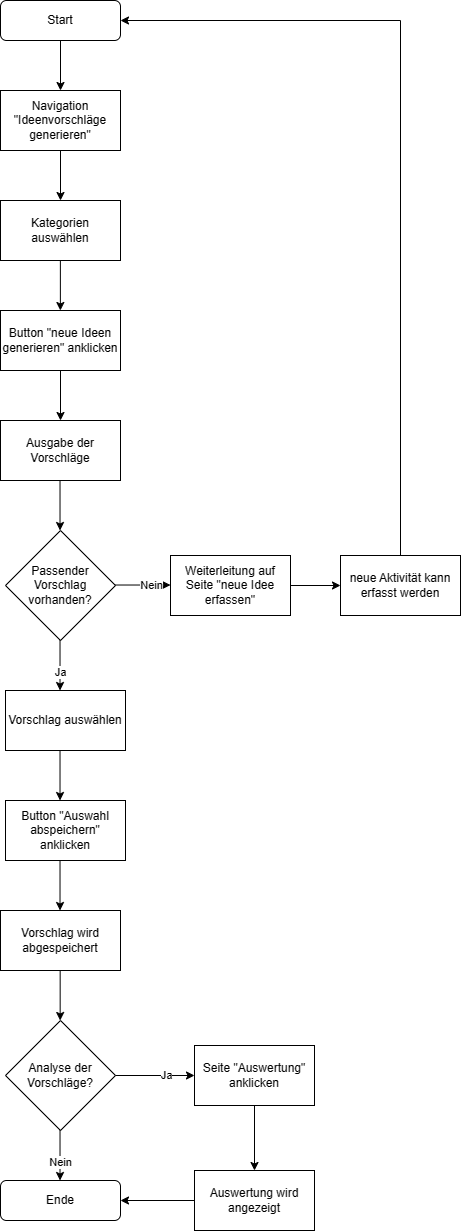

The diagram above was exported from draw.io. Its source (the exported page's mxGraphModel, read from the mxfile embedded in the PNG):
<mxGraphModel dx="1000" dy="668" grid="1" gridSize="10" guides="1" tooltips="1" connect="1" arrows="1" fold="1" page="1" pageScale="1" pageWidth="827" pageHeight="1169" math="0" shadow="0">
  <root>
    <mxCell id="WIyWlLk6GJQsqaUBKTNV-0" />
    <mxCell id="WIyWlLk6GJQsqaUBKTNV-1" parent="WIyWlLk6GJQsqaUBKTNV-0" />
    <mxCell id="WIyWlLk6GJQsqaUBKTNV-3" value="Start" style="rounded=1;whiteSpace=wrap;html=1;fontSize=12;glass=0;strokeWidth=1;shadow=0;" parent="WIyWlLk6GJQsqaUBKTNV-1" vertex="1">
      <mxGeometry x="160" y="80" width="120" height="40" as="geometry" />
    </mxCell>
    <mxCell id="Yzbi95z_MI45e6uts1am-0" value="Navigation &quot;Ideenvorschläge generieren&quot;" style="rounded=0;whiteSpace=wrap;html=1;" parent="WIyWlLk6GJQsqaUBKTNV-1" vertex="1">
      <mxGeometry x="160" y="170" width="120" height="60" as="geometry" />
    </mxCell>
    <mxCell id="Yzbi95z_MI45e6uts1am-3" value="Kategorien auswählen" style="rounded=0;whiteSpace=wrap;html=1;" parent="WIyWlLk6GJQsqaUBKTNV-1" vertex="1">
      <mxGeometry x="160" y="280" width="120" height="60" as="geometry" />
    </mxCell>
    <mxCell id="Yzbi95z_MI45e6uts1am-13" value="" style="endArrow=classic;html=1;rounded=0;labelBorderColor=none;exitX=0.5;exitY=1;exitDx=0;exitDy=0;entryX=0.5;entryY=0;entryDx=0;entryDy=0;" parent="WIyWlLk6GJQsqaUBKTNV-1" source="WIyWlLk6GJQsqaUBKTNV-3" target="Yzbi95z_MI45e6uts1am-0" edge="1">
      <mxGeometry width="50" height="50" relative="1" as="geometry">
        <mxPoint x="230" y="210" as="sourcePoint" />
        <mxPoint x="280" y="160" as="targetPoint" />
      </mxGeometry>
    </mxCell>
    <mxCell id="Yzbi95z_MI45e6uts1am-14" value="" style="endArrow=classic;html=1;rounded=0;labelBorderColor=none;exitX=0.5;exitY=1;exitDx=0;exitDy=0;" parent="WIyWlLk6GJQsqaUBKTNV-1" source="Yzbi95z_MI45e6uts1am-0" edge="1">
      <mxGeometry width="50" height="50" relative="1" as="geometry">
        <mxPoint x="220" y="250" as="sourcePoint" />
        <mxPoint x="220" y="280" as="targetPoint" />
      </mxGeometry>
    </mxCell>
    <mxCell id="Yzbi95z_MI45e6uts1am-15" value="" style="endArrow=classic;html=1;rounded=0;labelBorderColor=none;exitX=0.5;exitY=1;exitDx=0;exitDy=0;" parent="WIyWlLk6GJQsqaUBKTNV-1" edge="1">
      <mxGeometry width="50" height="50" relative="1" as="geometry">
        <mxPoint x="219.87" y="340" as="sourcePoint" />
        <mxPoint x="219.87" y="390" as="targetPoint" />
      </mxGeometry>
    </mxCell>
    <mxCell id="Yzbi95z_MI45e6uts1am-19" value="Button &quot;neue Ideen generieren&quot; anklicken" style="rounded=0;whiteSpace=wrap;html=1;" parent="WIyWlLk6GJQsqaUBKTNV-1" vertex="1">
      <mxGeometry x="160" y="390" width="120" height="60" as="geometry" />
    </mxCell>
    <mxCell id="Yzbi95z_MI45e6uts1am-20" value="" style="endArrow=classic;html=1;rounded=0;labelBorderColor=none;entryX=0.5;entryY=0;entryDx=0;entryDy=0;" parent="WIyWlLk6GJQsqaUBKTNV-1" edge="1">
      <mxGeometry width="50" height="50" relative="1" as="geometry">
        <mxPoint x="220" y="450" as="sourcePoint" />
        <mxPoint x="220.00000000000006" y="500" as="targetPoint" />
      </mxGeometry>
    </mxCell>
    <mxCell id="Yzbi95z_MI45e6uts1am-22" value="Ausgabe der Vorschläge" style="rounded=0;whiteSpace=wrap;html=1;" parent="WIyWlLk6GJQsqaUBKTNV-1" vertex="1">
      <mxGeometry x="160" y="500" width="120" height="60" as="geometry" />
    </mxCell>
    <mxCell id="Yzbi95z_MI45e6uts1am-26" value="" style="endArrow=classic;html=1;rounded=0;labelBorderColor=none;entryX=0.5;entryY=0;entryDx=0;entryDy=0;" parent="WIyWlLk6GJQsqaUBKTNV-1" edge="1">
      <mxGeometry width="50" height="50" relative="1" as="geometry">
        <mxPoint x="219.52000000000004" y="559.9999999999999" as="sourcePoint" />
        <mxPoint x="219.52000000000004" y="609.9999999999999" as="targetPoint" />
      </mxGeometry>
    </mxCell>
    <mxCell id="Yzbi95z_MI45e6uts1am-27" value="Passender Vorschlag vorhanden?" style="rhombus;whiteSpace=wrap;html=1;" parent="WIyWlLk6GJQsqaUBKTNV-1" vertex="1">
      <mxGeometry x="165" y="610" width="110" height="110" as="geometry" />
    </mxCell>
    <mxCell id="Yzbi95z_MI45e6uts1am-28" value="" style="endArrow=classic;html=1;rounded=0;labelBorderColor=none;" parent="WIyWlLk6GJQsqaUBKTNV-1" edge="1">
      <mxGeometry width="50" height="50" relative="1" as="geometry">
        <mxPoint x="219.51999999999995" y="720" as="sourcePoint" />
        <mxPoint x="219.51999999999995" y="770" as="targetPoint" />
      </mxGeometry>
    </mxCell>
    <mxCell id="Yzbi95z_MI45e6uts1am-29" value="Ja" style="edgeLabel;html=1;align=center;verticalAlign=middle;resizable=0;points=[];" parent="Yzbi95z_MI45e6uts1am-28" vertex="1" connectable="0">
      <mxGeometry x="0.2757" relative="1" as="geometry">
        <mxPoint as="offset" />
      </mxGeometry>
    </mxCell>
    <mxCell id="Yzbi95z_MI45e6uts1am-30" value="" style="endArrow=classic;html=1;rounded=0;labelBorderColor=none;entryX=0;entryY=0.5;entryDx=0;entryDy=0;exitX=1;exitY=0.5;exitDx=0;exitDy=0;" parent="WIyWlLk6GJQsqaUBKTNV-1" edge="1">
      <mxGeometry width="50" height="50" relative="1" as="geometry">
        <mxPoint x="275.00000000000006" y="664.52" as="sourcePoint" />
        <mxPoint x="330" y="664.52" as="targetPoint" />
      </mxGeometry>
    </mxCell>
    <mxCell id="Yzbi95z_MI45e6uts1am-31" value="Nein" style="edgeLabel;html=1;align=center;verticalAlign=middle;resizable=0;points=[];" parent="Yzbi95z_MI45e6uts1am-30" vertex="1" connectable="0">
      <mxGeometry x="0.2757" relative="1" as="geometry">
        <mxPoint as="offset" />
      </mxGeometry>
    </mxCell>
    <mxCell id="Yzbi95z_MI45e6uts1am-32" value="Weiterleitung auf Seite &quot;neue Idee erfassen&quot;" style="rounded=0;whiteSpace=wrap;html=1;" parent="WIyWlLk6GJQsqaUBKTNV-1" vertex="1">
      <mxGeometry x="330" y="635" width="120" height="60" as="geometry" />
    </mxCell>
    <mxCell id="Yzbi95z_MI45e6uts1am-34" value="Vorschlag auswählen" style="rounded=0;whiteSpace=wrap;html=1;" parent="WIyWlLk6GJQsqaUBKTNV-1" vertex="1">
      <mxGeometry x="165" y="770" width="120" height="60" as="geometry" />
    </mxCell>
    <mxCell id="Yzbi95z_MI45e6uts1am-37" value="" style="endArrow=classic;html=1;rounded=0;labelBorderColor=none;entryX=0.5;entryY=0;entryDx=0;entryDy=0;" parent="WIyWlLk6GJQsqaUBKTNV-1" edge="1">
      <mxGeometry width="50" height="50" relative="1" as="geometry">
        <mxPoint x="219.52000000000007" y="829.9999999999999" as="sourcePoint" />
        <mxPoint x="219.52000000000007" y="880" as="targetPoint" />
      </mxGeometry>
    </mxCell>
    <mxCell id="Yzbi95z_MI45e6uts1am-38" value="Button &quot;Auswahl abspeichern&quot; anklicken" style="rounded=0;whiteSpace=wrap;html=1;" parent="WIyWlLk6GJQsqaUBKTNV-1" vertex="1">
      <mxGeometry x="165" y="880" width="120" height="60" as="geometry" />
    </mxCell>
    <mxCell id="yvNWcah2s6wDgVtADncj-2" value="Vorschlag wird abgespeichert" style="rounded=0;whiteSpace=wrap;html=1;" parent="WIyWlLk6GJQsqaUBKTNV-1" vertex="1">
      <mxGeometry x="160" y="990" width="120" height="60" as="geometry" />
    </mxCell>
    <mxCell id="yvNWcah2s6wDgVtADncj-3" value="" style="endArrow=classic;html=1;rounded=0;labelBorderColor=none;entryX=0.5;entryY=0;entryDx=0;entryDy=0;" parent="WIyWlLk6GJQsqaUBKTNV-1" edge="1">
      <mxGeometry width="50" height="50" relative="1" as="geometry">
        <mxPoint x="219.66000000000008" y="1050.0000000000002" as="sourcePoint" />
        <mxPoint x="219.66000000000008" y="1100.0000000000002" as="targetPoint" />
      </mxGeometry>
    </mxCell>
    <mxCell id="yvNWcah2s6wDgVtADncj-4" value="Analyse der Vorschläge?" style="rhombus;whiteSpace=wrap;html=1;" parent="WIyWlLk6GJQsqaUBKTNV-1" vertex="1">
      <mxGeometry x="165" y="1100" width="110" height="110" as="geometry" />
    </mxCell>
    <mxCell id="yvNWcah2s6wDgVtADncj-5" value="" style="endArrow=classic;html=1;rounded=0;labelBorderColor=none;exitX=1;exitY=0.5;exitDx=0;exitDy=0;" parent="WIyWlLk6GJQsqaUBKTNV-1" source="yvNWcah2s6wDgVtADncj-4" edge="1" target="yvNWcah2s6wDgVtADncj-10">
      <mxGeometry width="50" height="50" relative="1" as="geometry">
        <mxPoint x="350" y="1340" as="sourcePoint" />
        <mxPoint x="340" y="1425" as="targetPoint" />
      </mxGeometry>
    </mxCell>
    <mxCell id="yvNWcah2s6wDgVtADncj-6" value="Ja" style="edgeLabel;html=1;align=center;verticalAlign=middle;resizable=0;points=[];" parent="yvNWcah2s6wDgVtADncj-5" vertex="1" connectable="0">
      <mxGeometry x="0.2757" relative="1" as="geometry">
        <mxPoint as="offset" />
      </mxGeometry>
    </mxCell>
    <mxCell id="yvNWcah2s6wDgVtADncj-7" value="" style="endArrow=classic;html=1;rounded=0;labelBorderColor=none;exitX=1;exitY=0.5;exitDx=0;exitDy=0;" parent="WIyWlLk6GJQsqaUBKTNV-1" edge="1">
      <mxGeometry width="50" height="50" relative="1" as="geometry">
        <mxPoint x="219.52000000000012" y="1210" as="sourcePoint" />
        <mxPoint x="219.52" y="1260" as="targetPoint" />
      </mxGeometry>
    </mxCell>
    <mxCell id="yvNWcah2s6wDgVtADncj-8" value="Nein" style="edgeLabel;html=1;align=center;verticalAlign=middle;resizable=0;points=[];" parent="yvNWcah2s6wDgVtADncj-7" vertex="1" connectable="0">
      <mxGeometry x="0.2757" relative="1" as="geometry">
        <mxPoint as="offset" />
      </mxGeometry>
    </mxCell>
    <mxCell id="yvNWcah2s6wDgVtADncj-9" value="Ende" style="rounded=1;whiteSpace=wrap;html=1;fontSize=12;glass=0;strokeWidth=1;shadow=0;" parent="WIyWlLk6GJQsqaUBKTNV-1" vertex="1">
      <mxGeometry x="160" y="1260" width="120" height="40" as="geometry" />
    </mxCell>
    <mxCell id="yvNWcah2s6wDgVtADncj-10" value="Seite &quot;Auswertung&quot; anklicken" style="rounded=0;whiteSpace=wrap;html=1;" parent="WIyWlLk6GJQsqaUBKTNV-1" vertex="1">
      <mxGeometry x="354" y="1125" width="120" height="60" as="geometry" />
    </mxCell>
    <mxCell id="yvNWcah2s6wDgVtADncj-11" value="" style="endArrow=classic;html=1;rounded=0;labelBorderColor=none;entryX=0.5;entryY=0;entryDx=0;entryDy=0;exitX=0.5;exitY=1;exitDx=0;exitDy=0;" parent="WIyWlLk6GJQsqaUBKTNV-1" target="yvNWcah2s6wDgVtADncj-12" edge="1" source="yvNWcah2s6wDgVtADncj-10">
      <mxGeometry width="50" height="50" relative="1" as="geometry">
        <mxPoint x="399.6600000000001" y="1455.0000000000002" as="sourcePoint" />
        <mxPoint x="399.6600000000001" y="1505.0000000000002" as="targetPoint" />
      </mxGeometry>
    </mxCell>
    <mxCell id="yvNWcah2s6wDgVtADncj-12" value="Auswertung wird angezeigt" style="rounded=0;whiteSpace=wrap;html=1;" parent="WIyWlLk6GJQsqaUBKTNV-1" vertex="1">
      <mxGeometry x="354" y="1250" width="120" height="60" as="geometry" />
    </mxCell>
    <mxCell id="yvNWcah2s6wDgVtADncj-13" value="" style="endArrow=classic;html=1;rounded=0;labelBorderColor=none;entryX=1;entryY=0.5;entryDx=0;entryDy=0;exitX=0;exitY=0.5;exitDx=0;exitDy=0;" parent="WIyWlLk6GJQsqaUBKTNV-1" source="yvNWcah2s6wDgVtADncj-12" target="yvNWcah2s6wDgVtADncj-9" edge="1">
      <mxGeometry width="50" height="50" relative="1" as="geometry">
        <mxPoint x="409.6600000000001" y="1465.0000000000002" as="sourcePoint" />
        <mxPoint x="410" y="1520.0000000000002" as="targetPoint" />
      </mxGeometry>
    </mxCell>
    <mxCell id="AU8rl2N2n4RqRtlm9HX3-1" value="" style="endArrow=classic;html=1;rounded=0;labelBorderColor=none;entryX=0.5;entryY=0;entryDx=0;entryDy=0;" edge="1" parent="WIyWlLk6GJQsqaUBKTNV-1">
      <mxGeometry width="50" height="50" relative="1" as="geometry">
        <mxPoint x="219.5200000000001" y="940" as="sourcePoint" />
        <mxPoint x="219.5200000000001" y="990" as="targetPoint" />
      </mxGeometry>
    </mxCell>
    <mxCell id="AU8rl2N2n4RqRtlm9HX3-2" value="neue Aktivität kann erfasst werden" style="rounded=0;whiteSpace=wrap;html=1;" vertex="1" parent="WIyWlLk6GJQsqaUBKTNV-1">
      <mxGeometry x="500" y="635" width="120" height="60" as="geometry" />
    </mxCell>
    <mxCell id="AU8rl2N2n4RqRtlm9HX3-3" value="" style="endArrow=classic;html=1;rounded=0;labelBorderColor=none;entryX=0;entryY=0.5;entryDx=0;entryDy=0;exitX=1;exitY=0.5;exitDx=0;exitDy=0;" edge="1" parent="WIyWlLk6GJQsqaUBKTNV-1" source="Yzbi95z_MI45e6uts1am-32" target="AU8rl2N2n4RqRtlm9HX3-2">
      <mxGeometry width="50" height="50" relative="1" as="geometry">
        <mxPoint x="460" y="670" as="sourcePoint" />
        <mxPoint x="460" y="720" as="targetPoint" />
      </mxGeometry>
    </mxCell>
    <mxCell id="AU8rl2N2n4RqRtlm9HX3-4" value="" style="endArrow=classic;html=1;rounded=0;exitX=0.5;exitY=0;exitDx=0;exitDy=0;entryX=1;entryY=0.5;entryDx=0;entryDy=0;" edge="1" parent="WIyWlLk6GJQsqaUBKTNV-1" source="AU8rl2N2n4RqRtlm9HX3-2" target="WIyWlLk6GJQsqaUBKTNV-3">
      <mxGeometry width="50" height="50" relative="1" as="geometry">
        <mxPoint x="560" y="410" as="sourcePoint" />
        <mxPoint x="560" y="90" as="targetPoint" />
        <Array as="points">
          <mxPoint x="560" y="100" />
        </Array>
      </mxGeometry>
    </mxCell>
  </root>
</mxGraphModel>